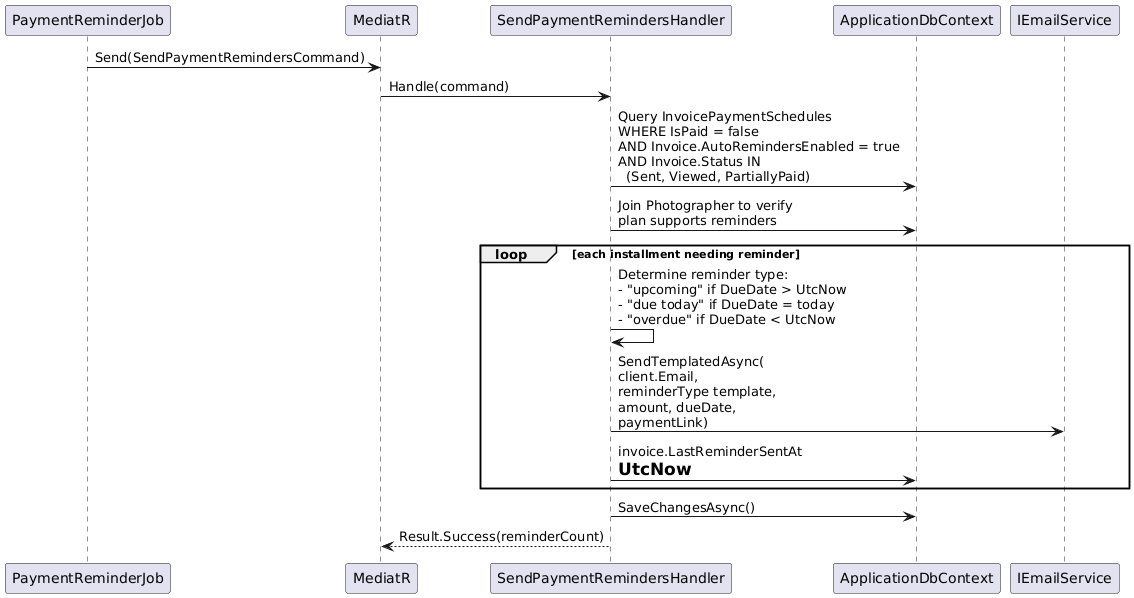

The diagram above was rendered by PlantUML. Its source (embedded in the PNG):
@startuml
participant "PaymentReminderJob" as JOB
participant "MediatR" as M
participant "SendPaymentRemindersHandler" as SRH
participant "ApplicationDbContext" as DB
participant "IEmailService" as ES

JOB -> M : Send(SendPaymentRemindersCommand)
M -> SRH : Handle(command)

SRH -> DB : Query InvoicePaymentSchedules\nWHERE IsPaid = false\nAND Invoice.AutoRemindersEnabled = true\nAND Invoice.Status IN\n  (Sent, Viewed, PartiallyPaid)

SRH -> DB : Join Photographer to verify\nplan supports reminders

loop each installment needing reminder
  SRH -> SRH : Determine reminder type:\n- "upcoming" if DueDate > UtcNow\n- "due today" if DueDate = today\n- "overdue" if DueDate < UtcNow

  SRH -> ES : SendTemplatedAsync(\nclient.Email,\nreminderType template,\namount, dueDate,\npaymentLink)

  SRH -> DB : invoice.LastReminderSentAt\n= UtcNow
end

SRH -> DB : SaveChangesAsync()
SRH --> M : Result.Success(reminderCount)
@enduml